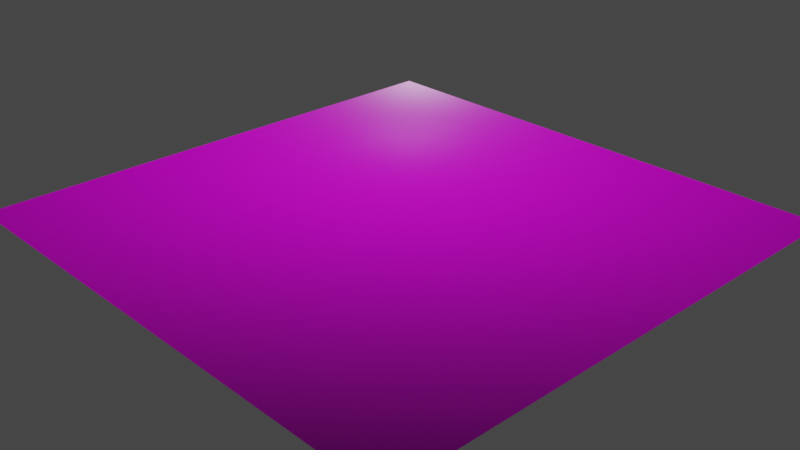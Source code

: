 # Source: PBRTextures.blend  (saved by Blender 3.6.11; exported with 4.5.12 LTS)
import bpy
from mathutils import Matrix  # noqa: F401  (used for matrix-valued properties, if any)

bpy.ops.wm.read_factory_settings(use_empty=True)
scene = bpy.context.scene
scene.name = 'Scene'

# ---- collections
col_collection = bpy.data.collections.new('Collection'); scene.collection.children.link(col_collection)

# ---- images (referenced by path relative to the original .blend; pixels are not part of the script)
import os
ASSET_DIR = os.environ.get("B2B_ASSET_DIR", "")  # directory of the original .blend (textures are referenced by path, not embedded)
HERE = os.path.dirname(os.path.abspath(__file__))  # packed textures are extracted next to this script under _unpacked/

def load_image(name, relpath, width, height, colorspace="sRGB"):
    """Load a texture the original file referenced (path relative to the .blend, or extracted next to this script)."""
    p = next((c for c in (os.path.join(HERE, relpath), os.path.join(ASSET_DIR, relpath)) if relpath and os.path.exists(c)), "")
    if p:
        img = bpy.data.images.load(p, check_existing=True)
        img.name = name
    else:  # same state as the original file: an image datablock whose file is absent (Cycles renders it pink)
        img = bpy.data.images.new(name, width, height)
        img.source = "FILE"
        img.filepath = "//" + (relpath or name)
    img.colorspace_settings.name = colorspace
    return img
img_albedo_tif = load_image('ALBEDO.tif', 'Packs/ALBEDO.tif', 1024, 1024, 'sRGB')
img_roughness_tif = load_image('ROUGHNESS.tif', 'Packs/ROUGHNESS.tif', 1024, 1024, 'Non-Color')
img_normal_map_tif = load_image('NORMAL MAP.tif', 'Packs/NORMAL MAP.tif', 1024, 1024, 'sRGB')

# ---- materials (node trees are filled in below, after node groups)
mat_material_001 = bpy.data.materials.new('Material.001')
mat_material_001.use_transparent_shadow = False

# ---- material node trees
mat_material_001.use_nodes = True; mat_material_001.node_tree.nodes.clear()
_N = mat_material_001.node_tree.nodes; _L = mat_material_001.node_tree.links
n0 = _N.new('ShaderNodeBsdfPrincipled'); n0.name = 'Principled BSDF'; n0.location = (10, 300)
n0.distribution = 'GGX'
n0.subsurface_method = 'RANDOM_WALK_SKIN'
n0.inputs[3].default_value = 1.45
n0.inputs[27].default_value = (0.0, 0.0, 0.0, 1.0)
n0.inputs[28].default_value = 1.0
n1 = _N.new('ShaderNodeOutputMaterial'); n1.name = 'Material Output'; n1.location = (300, 300)
n2 = _N.new('ShaderNodeTexImage'); n2.name = 'Image Texture'; n2.location = (-240, 296)
n2.hide = True
n2.image = img_albedo_tif
n3 = _N.new('ShaderNodeRGBToBW'); n3.name = 'RGB to BW'; n3.location = (-160, -3)
n3.hide = True
n4 = _N.new('ShaderNodeTexImage'); n4.name = 'Image Texture.001'; n4.location = (-241, -44)
n4.hide = True
n4.image = img_roughness_tif
n5 = _N.new('ShaderNodeNormalMap'); n5.name = 'Normal Map'; n5.location = (-238, -174)
n5.hide = True
n6 = _N.new('ShaderNodeTexImage'); n6.name = 'Image Texture.002'; n6.location = (-560, -119)
n6.hide = True
n6.image = img_normal_map_tif
_L.new(n0.outputs[0], n1.inputs[0])
_L.new(n2.outputs[0], n0.inputs[0])
_L.new(n4.outputs[0], n3.inputs[0])
_L.new(n3.outputs[0], n0.inputs[2])
_L.new(n6.outputs[0], n5.inputs[1])
_L.new(n5.outputs[0], n0.inputs[5])
n1.is_active_output = True

# ---- world
world_world = bpy.data.worlds.new('World'); scene.world = world_world
world_world.use_nodes = True; world_world.node_tree.nodes.clear()
_N = world_world.node_tree.nodes; _L = world_world.node_tree.links
n0 = _N.new('ShaderNodeOutputWorld'); n0.name = 'World Output'; n0.location = (300, 300)
n1 = _N.new('ShaderNodeBackground'); n1.name = 'Background'; n1.location = (10, 300)
n1.inputs[0].default_value = (0.05088, 0.05088, 0.05088, 1.0)
_L.new(n1.outputs[0], n0.inputs[0])
n0.is_active_output = True
world_world.color = (0.05088, 0.05088, 0.05088)
world_world.use_sun_shadow = False
world_world.sun_shadow_jitter_overblur = 0.0

# ---- cameras
cam_camera = bpy.data.cameras.new('Camera')
cam_camera.clip_end = 100.0
cam_camera.ortho_scale = 7.314

# ---- lights
light_light = bpy.data.lights.new('Light', 'POINT')
light_light.transmission_factor = 0.0
light_light.energy = 1000.0
light_light.shadow_soft_size = 0.3204
light_light.shadow_maximum_resolution = 0.006
light_light.use_absolute_resolution = True
light_area = bpy.data.lights.new('Area', 'AREA')
light_area.transmission_factor = 0.0
light_area.energy = 7.854
light_area.shadow_maximum_resolution = 0.006
light_area.use_absolute_resolution = True
light_area.size = 1.0
light_area.size_y = 1.0

# ---- meshes
me_plane = bpy.data.meshes.new('Plane')
me_plane.from_pydata([(-1.0, -1.0, 0.0), (1.0, -1.0, 0.0), (-1.0, 1.0, 0.0), (1.0, 1.0, 0.0)], [], [(0, 1, 3, 2)])
_uv = me_plane.uv_layers.new(name='UVMap')
_uv.uv.foreach_set('vector', [0.0, 0.0, 1.0, 0.0, 1.0, 1.0, 0.0, 1.0])
me_plane.materials.append(mat_material_001)
me_plane.update()

# ---- objects
ob_light = bpy.data.objects.new('Light', light_light)
ob_camera = bpy.data.objects.new('Camera', cam_camera)
ob_plane = bpy.data.objects.new('Plane', me_plane)
ob_area = bpy.data.objects.new('Area', light_area)

# ---- transforms, parenting, visibility, modifiers, constraints
ob_light.location = (0.07625, 0.005454, 5.904)
ob_light.rotation_euler = (0.6503, 0.05522, 1.866)
ob_light.lock_rotations_4d = False
ob_light.empty_display_type = 'ARROWS'
ob_light.color = (0.0, 0.0, 0.0, 0.0)
ob_light.lineart.crease_threshold = 0.0
ob_camera.location = (7.355, -6.93, 4.958)
ob_camera.rotation_euler = (1.109, 0.0, 0.8149)
ob_camera.lock_rotations_4d = False
ob_camera.empty_display_type = 'ARROWS'
ob_camera.color = (0.0, 0.0, 0.0, 0.0)
ob_camera.display_type = 'WIRE'
ob_camera.lineart.crease_threshold = 0.0
ob_plane.location = (0.0, 0.0, 0.0)
ob_plane.scale = (3.0, 3.0, 3.0)
ob_area.location = (0.0, -3.591e-07, 2.673)

# ---- collection membership
col_collection.objects.link(ob_light)
col_collection.objects.link(ob_camera)
col_collection.objects.link(ob_plane)
col_collection.objects.link(ob_area)

# ---- scene / render settings (as saved in the file)
scene.camera = ob_camera
scene.frame_start = 1; scene.frame_end = 250; scene.frame_set(0)
scene.render.engine = 'BLENDER_EEVEE_NEXT'
scene.cycles.sampling_pattern = 'TABULATED_SOBOL'
scene.view_settings.view_transform = 'Filmic'
bpy.context.view_layer.update()
